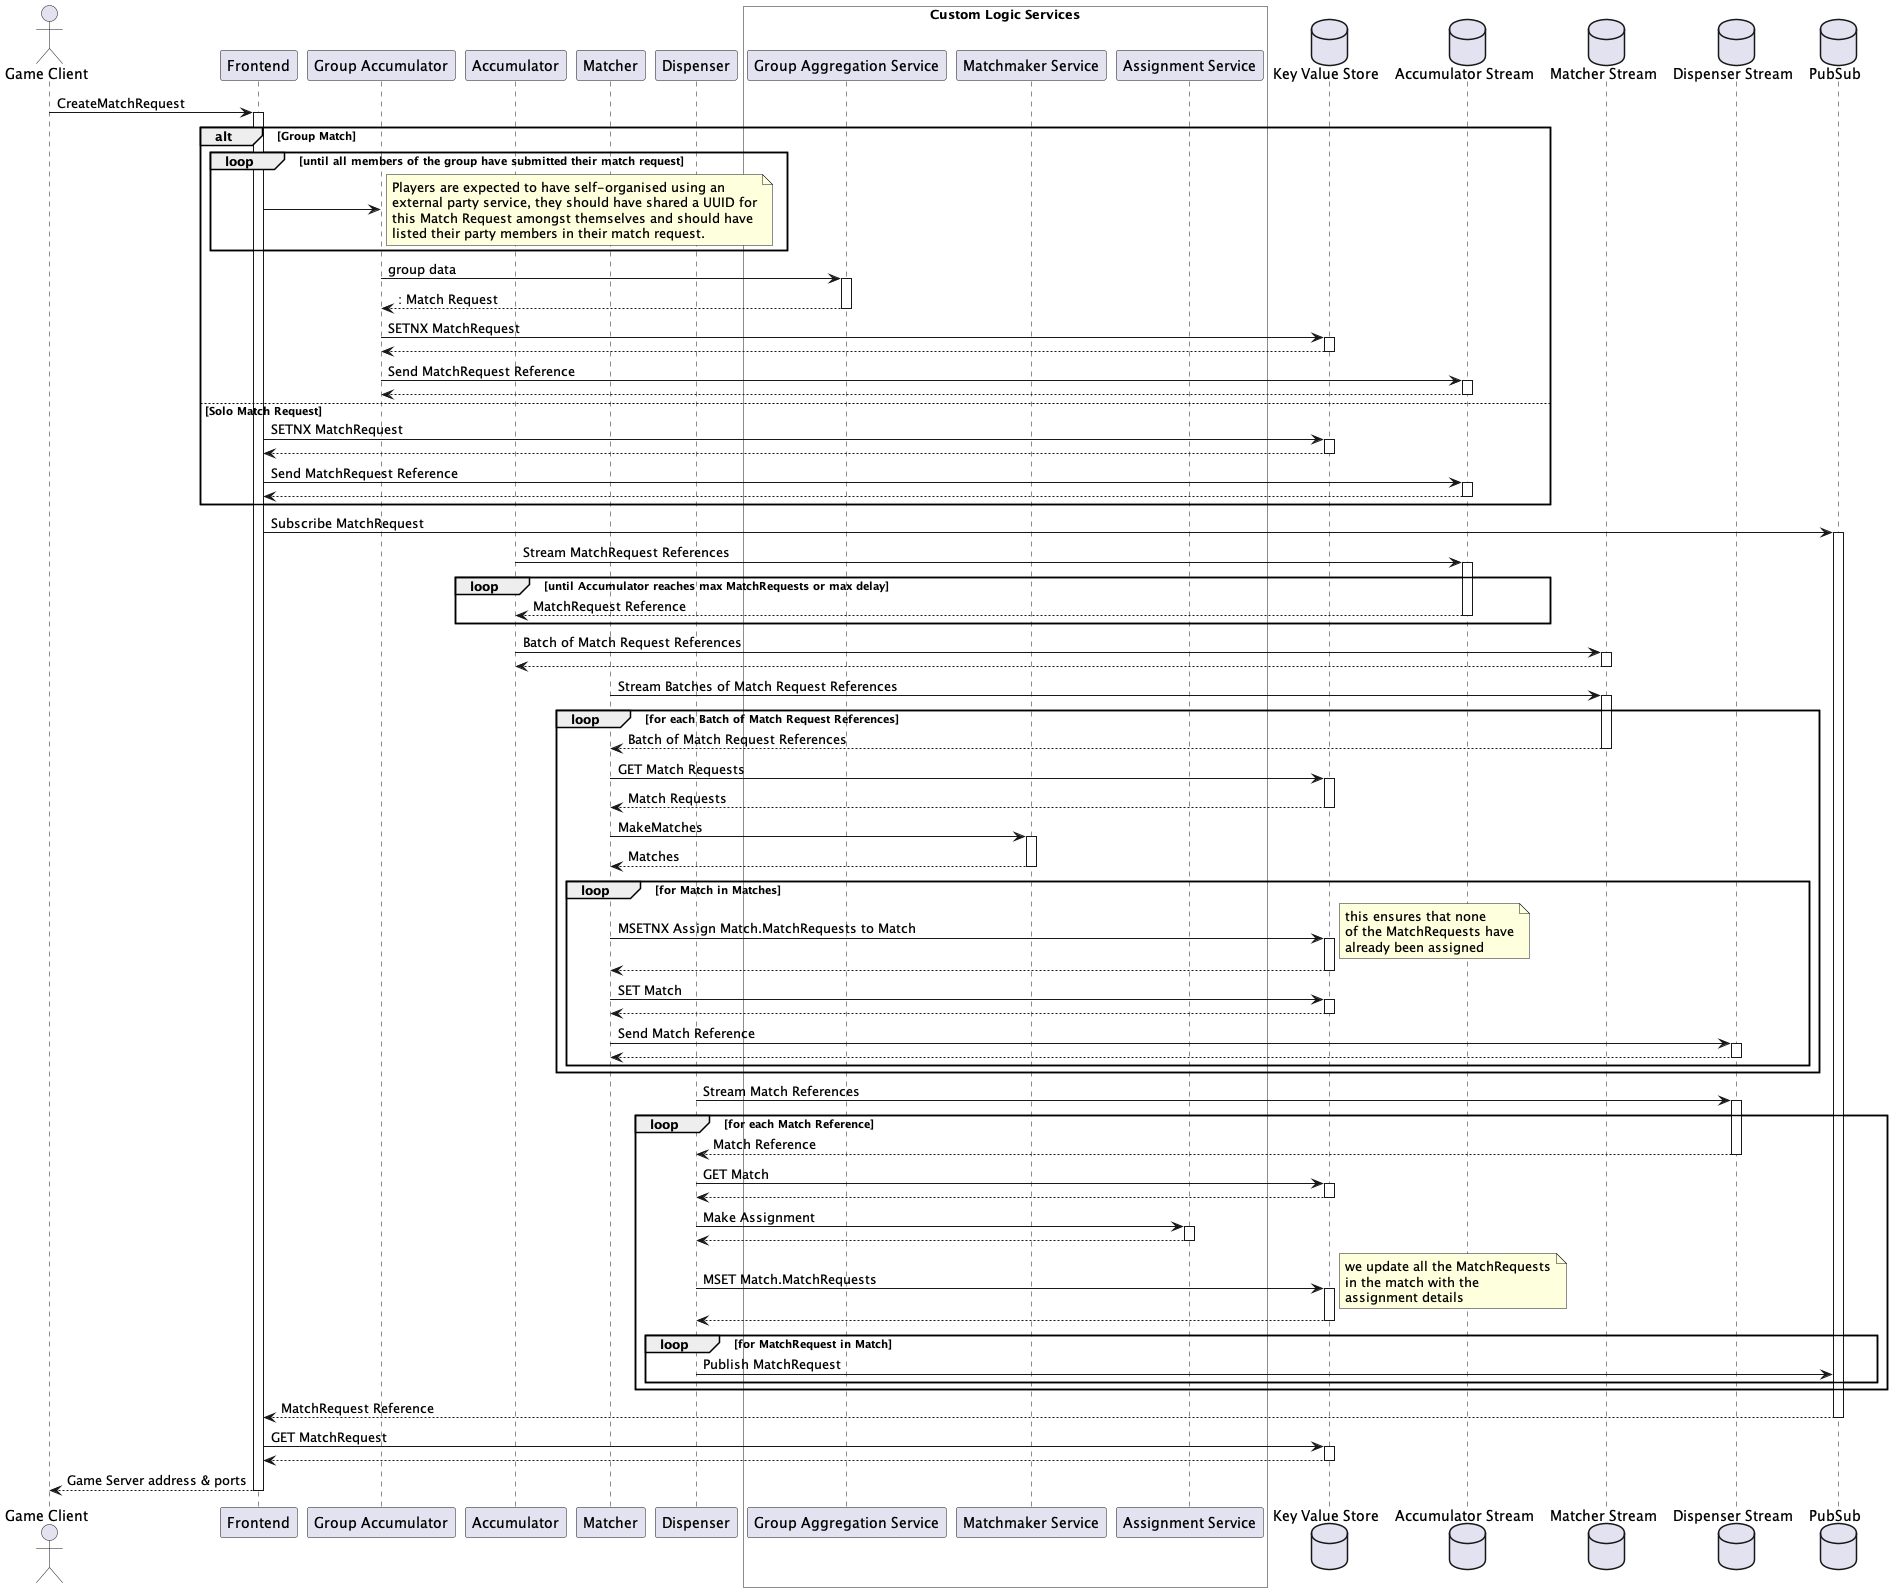

The diagram above was rendered by PlantUML. Its source (embedded in the PNG):
@startuml
actor "Game Client" as GC
participant "Frontend" as F
participant "Group Accumulator" as G
participant "Accumulator" as A
participant "Matcher" as M
participant "Dispenser" as D

box "Custom Logic Services" #White
    participant "Group Aggregation Service" as GAS
    participant "Matchmaker Service" as MS
    participant "Assignment Service" as AS
end box

database "Key Value Store" as KV
database "Accumulator Stream" as STA
database "Matcher Stream" as STM
database "Dispenser Stream" as STD
database "PubSub" as PS


GC -> F: CreateMatchRequest
activate F
alt Group Match
    loop until all members of the group have submitted their match request
        F -> G
        note right
            Players are expected to have self-organised using an
            external party service, they should have shared a UUID for
            this Match Request amongst themselves and should have
            listed their party members in their match request.
        end note
    end
    G -> GAS: group data
    activate GAS
    return: Match Request

    G -> KV: SETNX MatchRequest
    activate KV
    return
    G -> STA: Send MatchRequest Reference
    activate STA
    return
else Solo Match Request

    F -> KV: SETNX MatchRequest
    activate KV
    return
    F -> STA: Send MatchRequest Reference
    activate STA
    return
end

activate F
    F -> PS: Subscribe MatchRequest
    activate PS

        A -> STA: Stream MatchRequest References
        activate STA
        loop until Accumulator reaches max MatchRequests or max delay
        return MatchRequest Reference
        end

        A -> STM: Batch of Match Request References
        activate STM
        return

        M -> STM: Stream Batches of Match Request References
        loop for each Batch of Match Request References
            activate STM
            return Batch of Match Request References
            M -> KV: GET Match Requests
            activate KV
            return Match Requests

            M -> MS: MakeMatches
            activate MS
            return Matches

            loop for Match in Matches
                M -> KV: MSETNX Assign Match.MatchRequests to Match
                note right
                    this ensures that none
                    of the MatchRequests have
                    already been assigned
                end note
                activate KV
                return

                M -> KV: SET Match
                activate KV
                return

                M -> STD: Send Match Reference
                activate STD
                return
            end
        end

        D -> STD: Stream Match References
        activate STD
            loop for each Match Reference
                return Match Reference

                D -> KV: GET Match
                activate KV
                return

                D -> AS: Make Assignment
                activate AS
                return

                D -> KV: MSET Match.MatchRequests
                note right
                    we update all the MatchRequests
                    in the match with the
                    assignment details
                end note
                activate KV
                return

                loop for MatchRequest in Match
                    D -> PS: Publish MatchRequest
                end
            end

        return MatchRequest Reference
    F -> KV: GET MatchRequest
    activate KV
    return
return Game Server address & ports
@enduml